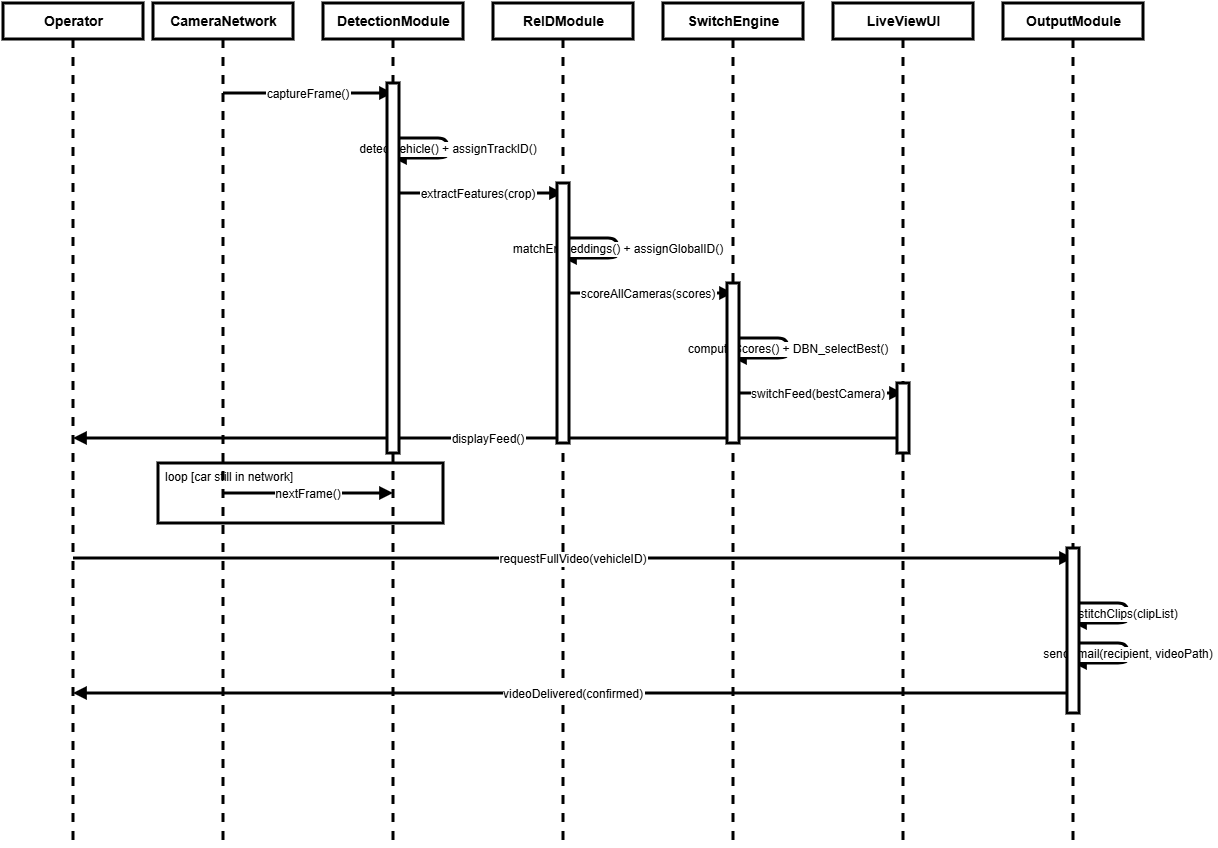

The diagram above was exported from draw.io. Its source (the exported page's mxGraphModel, read from the mxfile embedded in the PNG):
<mxGraphModel dx="1690" dy="873" grid="0" gridSize="10" guides="1" tooltips="1" connect="1" arrows="1" fold="1" page="0" pageScale="1" pageWidth="850" pageHeight="1100" math="0" shadow="0">
  <root>
    <mxCell id="0" />
    <mxCell id="1" parent="0" />
    <mxCell id="7g5JskuU6Pu3ZcFeFxOw-1" parent="1" style="rounded=0;html=1;fontStyle=1;fontSize=10;fillColor=#ffffff;strokeColor=#000000;align=center;strokeWidth=3;" value="&lt;font style=&quot;font-size: 14px;&quot;&gt;Operator&lt;/font&gt;" vertex="1">
      <mxGeometry height="36" width="140" y="20" as="geometry" />
    </mxCell>
    <mxCell id="7g5JskuU6Pu3ZcFeFxOw-2" parent="1" style="rounded=0;html=1;fontStyle=1;fontSize=10;fillColor=#ffffff;strokeColor=#000000;align=center;strokeWidth=3;" value="&lt;font style=&quot;font-size: 14px;&quot;&gt;CameraNetwork&lt;/font&gt;" vertex="1">
      <mxGeometry height="36" width="140" x="150" y="20" as="geometry" />
    </mxCell>
    <mxCell id="7g5JskuU6Pu3ZcFeFxOw-3" parent="1" style="rounded=0;html=1;fontStyle=1;fontSize=10;fillColor=#ffffff;strokeColor=#000000;align=center;strokeWidth=3;" value="&lt;font style=&quot;font-size: 14px;&quot;&gt;DetectionModule&lt;/font&gt;" vertex="1">
      <mxGeometry height="36" width="140" x="320" y="20" as="geometry" />
    </mxCell>
    <mxCell id="7g5JskuU6Pu3ZcFeFxOw-4" parent="1" style="rounded=0;html=1;fontStyle=1;fontSize=10;fillColor=#ffffff;strokeColor=#000000;align=center;strokeWidth=3;" value="&lt;font style=&quot;font-size: 14px;&quot;&gt;ReIDModule&lt;/font&gt;" vertex="1">
      <mxGeometry height="36" width="140" x="490" y="20" as="geometry" />
    </mxCell>
    <mxCell id="7g5JskuU6Pu3ZcFeFxOw-5" parent="1" style="rounded=0;html=1;fontStyle=1;fontSize=10;fillColor=#ffffff;strokeColor=#000000;align=center;strokeWidth=3;" value="&lt;font style=&quot;font-size: 14px;&quot;&gt;SwitchEngine&lt;/font&gt;" vertex="1">
      <mxGeometry height="36" width="140" x="660" y="20" as="geometry" />
    </mxCell>
    <mxCell id="7g5JskuU6Pu3ZcFeFxOw-6" parent="1" style="rounded=0;html=1;fontStyle=1;fontSize=10;fillColor=#ffffff;strokeColor=#000000;align=center;strokeWidth=3;" value="&lt;font style=&quot;font-size: 14px;&quot;&gt;LiveViewUI&lt;/font&gt;" vertex="1">
      <mxGeometry height="36" width="140" x="830" y="20" as="geometry" />
    </mxCell>
    <mxCell id="7g5JskuU6Pu3ZcFeFxOw-7" parent="1" style="rounded=0;html=1;fontStyle=1;fontSize=10;fillColor=#ffffff;strokeColor=#000000;align=center;strokeWidth=3;" value="&lt;font style=&quot;font-size: 14px;&quot;&gt;OutputModule&lt;/font&gt;" vertex="1">
      <mxGeometry height="36" width="140" x="1000" y="20" as="geometry" />
    </mxCell>
    <mxCell id="7g5JskuU6Pu3ZcFeFxOw-8" edge="1" parent="1" style="dashed=1;endArrow=none;startArrow=none;strokeColor=#000000;strokeWidth=3;" value="">
      <mxGeometry relative="1" as="geometry">
        <mxPoint x="70" y="56" as="sourcePoint" />
        <mxPoint x="70" y="860" as="targetPoint" />
      </mxGeometry>
    </mxCell>
    <mxCell id="7g5JskuU6Pu3ZcFeFxOw-9" edge="1" parent="1" style="dashed=1;endArrow=none;startArrow=none;strokeColor=#000000;strokeWidth=3;" value="">
      <mxGeometry relative="1" as="geometry">
        <mxPoint x="220" y="56" as="sourcePoint" />
        <mxPoint x="220" y="860" as="targetPoint" />
      </mxGeometry>
    </mxCell>
    <mxCell id="7g5JskuU6Pu3ZcFeFxOw-10" edge="1" parent="1" style="dashed=1;endArrow=none;startArrow=none;strokeColor=#000000;strokeWidth=3;" value="">
      <mxGeometry relative="1" as="geometry">
        <mxPoint x="390" y="56" as="sourcePoint" />
        <mxPoint x="390" y="860" as="targetPoint" />
      </mxGeometry>
    </mxCell>
    <mxCell id="7g5JskuU6Pu3ZcFeFxOw-11" edge="1" parent="1" style="dashed=1;endArrow=none;startArrow=none;strokeColor=#000000;strokeWidth=3;" value="">
      <mxGeometry relative="1" as="geometry">
        <mxPoint x="560" y="56" as="sourcePoint" />
        <mxPoint x="560" y="860" as="targetPoint" />
      </mxGeometry>
    </mxCell>
    <mxCell id="7g5JskuU6Pu3ZcFeFxOw-12" edge="1" parent="1" style="dashed=1;endArrow=none;startArrow=none;strokeColor=#000000;strokeWidth=3;" value="">
      <mxGeometry relative="1" as="geometry">
        <mxPoint x="730" y="56" as="sourcePoint" />
        <mxPoint x="730" y="860" as="targetPoint" />
      </mxGeometry>
    </mxCell>
    <mxCell id="7g5JskuU6Pu3ZcFeFxOw-13" edge="1" parent="1" style="dashed=1;endArrow=none;startArrow=none;strokeColor=#000000;strokeWidth=3;" value="">
      <mxGeometry relative="1" as="geometry">
        <mxPoint x="900" y="56" as="sourcePoint" />
        <mxPoint x="900" y="860" as="targetPoint" />
      </mxGeometry>
    </mxCell>
    <mxCell id="7g5JskuU6Pu3ZcFeFxOw-14" edge="1" parent="1" style="dashed=1;endArrow=none;startArrow=none;strokeColor=#000000;strokeWidth=3;" value="">
      <mxGeometry relative="1" as="geometry">
        <mxPoint x="1070" y="56" as="sourcePoint" />
        <mxPoint x="1070" y="860" as="targetPoint" />
      </mxGeometry>
    </mxCell>
    <mxCell id="7g5JskuU6Pu3ZcFeFxOw-15" edge="1" parent="1" style="endArrow=block;endFill=1;startArrow=none;strokeColor=#000000;fontSize=12;strokeWidth=3;" value="captureFrame()">
      <mxGeometry relative="1" as="geometry">
        <mxPoint x="220" y="110" as="sourcePoint" />
        <mxPoint x="390" y="110" as="targetPoint" />
      </mxGeometry>
    </mxCell>
    <mxCell id="7g5JskuU6Pu3ZcFeFxOw-16" edge="1" parent="1" style="edgeStyle=orthogonalEdgeStyle;endArrow=block;endFill=1;startArrow=none;strokeColor=#000000;fontSize=12;strokeWidth=3;" value="detectVehicle() + assignTrackID()">
      <mxGeometry relative="1" as="geometry">
        <Array as="points">
          <mxPoint x="445" y="155" />
          <mxPoint x="445" y="175" />
        </Array>
        <mxPoint x="390" y="155" as="sourcePoint" />
        <mxPoint x="390" y="175" as="targetPoint" />
      </mxGeometry>
    </mxCell>
    <mxCell id="7g5JskuU6Pu3ZcFeFxOw-17" edge="1" parent="1" style="endArrow=block;endFill=1;startArrow=none;strokeColor=#000000;fontSize=12;strokeWidth=3;" value="extractFeatures(crop)">
      <mxGeometry relative="1" as="geometry">
        <mxPoint x="390" y="210" as="sourcePoint" />
        <mxPoint x="560" y="210" as="targetPoint" />
      </mxGeometry>
    </mxCell>
    <mxCell id="7g5JskuU6Pu3ZcFeFxOw-18" edge="1" parent="1" style="edgeStyle=orthogonalEdgeStyle;endArrow=block;endFill=1;startArrow=none;strokeColor=#000000;fontSize=12;strokeWidth=3;" value="matchEmbeddings() + assignGlobalID()">
      <mxGeometry relative="1" as="geometry">
        <Array as="points">
          <mxPoint x="615" y="255" />
          <mxPoint x="615" y="275" />
        </Array>
        <mxPoint x="560" y="255" as="sourcePoint" />
        <mxPoint x="560" y="275" as="targetPoint" />
      </mxGeometry>
    </mxCell>
    <mxCell id="7g5JskuU6Pu3ZcFeFxOw-19" edge="1" parent="1" style="endArrow=block;endFill=1;startArrow=none;strokeColor=#000000;fontSize=12;strokeWidth=3;" value="scoreAllCameras(scores)">
      <mxGeometry relative="1" as="geometry">
        <mxPoint x="560" y="310" as="sourcePoint" />
        <mxPoint x="730" y="310" as="targetPoint" />
      </mxGeometry>
    </mxCell>
    <mxCell id="7g5JskuU6Pu3ZcFeFxOw-20" edge="1" parent="1" style="edgeStyle=orthogonalEdgeStyle;endArrow=block;endFill=1;startArrow=none;strokeColor=#000000;fontSize=12;strokeWidth=3;" value="computeScores() + DBN_selectBest()">
      <mxGeometry relative="1" as="geometry">
        <Array as="points">
          <mxPoint x="785" y="355" />
          <mxPoint x="785" y="375" />
        </Array>
        <mxPoint x="730" y="355" as="sourcePoint" />
        <mxPoint x="730" y="375" as="targetPoint" />
      </mxGeometry>
    </mxCell>
    <mxCell id="7g5JskuU6Pu3ZcFeFxOw-21" edge="1" parent="1" style="endArrow=block;endFill=1;startArrow=none;strokeColor=#000000;fontSize=12;strokeWidth=3;" value="switchFeed(bestCamera)">
      <mxGeometry relative="1" as="geometry">
        <mxPoint x="730" y="410" as="sourcePoint" />
        <mxPoint x="900" y="410" as="targetPoint" />
      </mxGeometry>
    </mxCell>
    <mxCell id="7g5JskuU6Pu3ZcFeFxOw-22" edge="1" parent="1" style="endArrow=block;endFill=1;startArrow=none;strokeColor=#000000;fontSize=12;strokeWidth=3;" value="displayFeed()">
      <mxGeometry relative="1" as="geometry">
        <mxPoint x="900" y="455" as="sourcePoint" />
        <mxPoint x="70" y="455" as="targetPoint" />
      </mxGeometry>
    </mxCell>
    <mxCell id="7g5JskuU6Pu3ZcFeFxOw-23" parent="1" style="rounded=0;whiteSpace=wrap;html=1;fillColor=none;strokeColor=#000000;fontStyle=0;fontSize=10;verticalAlign=top;align=left;spacingLeft=5;strokeWidth=3;" value="&lt;font style=&quot;font-size: 12px;&quot;&gt;loop [car still in network]&lt;/font&gt;" vertex="1">
      <mxGeometry height="60" width="285" x="155" y="480" as="geometry" />
    </mxCell>
    <mxCell id="7g5JskuU6Pu3ZcFeFxOw-24" edge="1" parent="1" style="endArrow=block;endFill=1;startArrow=none;strokeColor=#000000;fontSize=12;strokeWidth=3;" value="nextFrame()">
      <mxGeometry relative="1" as="geometry">
        <mxPoint x="220" y="510" as="sourcePoint" />
        <mxPoint x="390" y="510" as="targetPoint" />
      </mxGeometry>
    </mxCell>
    <mxCell id="7g5JskuU6Pu3ZcFeFxOw-25" edge="1" parent="1" style="endArrow=block;endFill=1;startArrow=none;strokeColor=#000000;fontSize=12;strokeWidth=3;" value="requestFullVideo(vehicleID)">
      <mxGeometry relative="1" as="geometry">
        <mxPoint x="70" y="575" as="sourcePoint" />
        <mxPoint x="1070" y="575" as="targetPoint" />
      </mxGeometry>
    </mxCell>
    <mxCell id="7g5JskuU6Pu3ZcFeFxOw-26" edge="1" parent="1" style="edgeStyle=orthogonalEdgeStyle;endArrow=block;endFill=1;startArrow=none;strokeColor=#000000;fontSize=12;strokeWidth=3;" value="stitchClips(clipList)">
      <mxGeometry relative="1" as="geometry">
        <Array as="points">
          <mxPoint x="1125" y="620" />
          <mxPoint x="1125" y="640" />
        </Array>
        <mxPoint x="1070" y="620" as="sourcePoint" />
        <mxPoint x="1070" y="640" as="targetPoint" />
      </mxGeometry>
    </mxCell>
    <mxCell id="7g5JskuU6Pu3ZcFeFxOw-27" edge="1" parent="1" style="edgeStyle=orthogonalEdgeStyle;endArrow=block;endFill=1;startArrow=none;strokeColor=#000000;fontSize=12;strokeWidth=3;" value="sendEmail(recipient, videoPath)">
      <mxGeometry relative="1" as="geometry">
        <Array as="points">
          <mxPoint x="1125" y="660" />
          <mxPoint x="1125" y="680" />
        </Array>
        <mxPoint x="1070" y="660" as="sourcePoint" />
        <mxPoint x="1070" y="680" as="targetPoint" />
      </mxGeometry>
    </mxCell>
    <mxCell id="7g5JskuU6Pu3ZcFeFxOw-28" edge="1" parent="1" style="endArrow=block;endFill=1;startArrow=none;strokeColor=#000000;fontSize=12;strokeWidth=3;" value="videoDelivered(confirmed)">
      <mxGeometry relative="1" as="geometry">
        <mxPoint x="1070" y="710" as="sourcePoint" />
        <mxPoint x="70" y="710" as="targetPoint" />
      </mxGeometry>
    </mxCell>
    <mxCell id="7g5JskuU6Pu3ZcFeFxOw-29" parent="1" style="rounded=0;html=1;fillColor=#ffffff;strokeColor=#000000;strokeWidth=3;" value="" vertex="1">
      <mxGeometry height="370" width="12" x="384" y="100" as="geometry" />
    </mxCell>
    <mxCell id="7g5JskuU6Pu3ZcFeFxOw-30" parent="1" style="rounded=0;html=1;fillColor=#ffffff;strokeColor=#000000;strokeWidth=3;" value="" vertex="1">
      <mxGeometry height="260" width="12" x="554" y="200" as="geometry" />
    </mxCell>
    <mxCell id="7g5JskuU6Pu3ZcFeFxOw-31" parent="1" style="rounded=0;html=1;fillColor=#ffffff;strokeColor=#000000;strokeWidth=3;" value="" vertex="1">
      <mxGeometry height="160" width="12" x="724" y="300" as="geometry" />
    </mxCell>
    <mxCell id="7g5JskuU6Pu3ZcFeFxOw-32" parent="1" style="rounded=0;html=1;fillColor=#ffffff;strokeColor=#000000;strokeWidth=3;" value="" vertex="1">
      <mxGeometry height="70" width="12" x="894" y="400" as="geometry" />
    </mxCell>
    <mxCell id="7g5JskuU6Pu3ZcFeFxOw-33" parent="1" style="rounded=0;html=1;fillColor=#ffffff;strokeColor=#000000;strokeWidth=3;" value="" vertex="1">
      <mxGeometry height="165" width="12" x="1064" y="565" as="geometry" />
    </mxCell>
  </root>
</mxGraphModel>